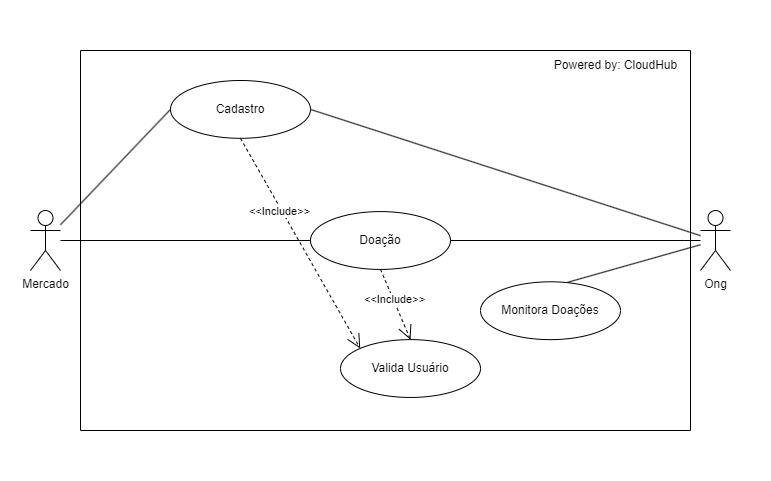

The diagram above was exported from draw.io. Its source (the exported page's mxGraphModel, read from the mxfile embedded in the PNG):
<mxGraphModel dx="1195" dy="657" grid="1" gridSize="10" guides="1" tooltips="1" connect="1" arrows="1" fold="1" page="1" pageScale="1" pageWidth="827" pageHeight="1169" math="0" shadow="0">
  <root>
    <mxCell id="0" />
    <mxCell id="1" parent="0" />
    <mxCell id="JZC71wfWjM9hJbuIRrXw-37" value="" style="rounded=0;whiteSpace=wrap;html=1;strokeColor=none;" vertex="1" parent="1">
      <mxGeometry x="20" y="90" width="770" height="480" as="geometry" />
    </mxCell>
    <mxCell id="JZC71wfWjM9hJbuIRrXw-1" value="Mercado" style="shape=umlActor;verticalLabelPosition=bottom;verticalAlign=top;html=1;outlineConnect=0;" vertex="1" parent="1">
      <mxGeometry x="50" y="300" width="30" height="60" as="geometry" />
    </mxCell>
    <mxCell id="JZC71wfWjM9hJbuIRrXw-3" value="Ong" style="shape=umlActor;verticalLabelPosition=bottom;verticalAlign=top;html=1;outlineConnect=0;" vertex="1" parent="1">
      <mxGeometry x="720" y="300" width="30" height="60" as="geometry" />
    </mxCell>
    <mxCell id="JZC71wfWjM9hJbuIRrXw-12" value="" style="group" vertex="1" connectable="0" parent="1">
      <mxGeometry x="100" y="140" width="610" height="380" as="geometry" />
    </mxCell>
    <mxCell id="JZC71wfWjM9hJbuIRrXw-4" value="" style="endArrow=none;html=1;rounded=0;" edge="1" parent="JZC71wfWjM9hJbuIRrXw-12">
      <mxGeometry width="50" height="50" relative="1" as="geometry">
        <mxPoint y="380.0000000000001" as="sourcePoint" />
        <mxPoint as="targetPoint" />
      </mxGeometry>
    </mxCell>
    <mxCell id="JZC71wfWjM9hJbuIRrXw-5" value="" style="endArrow=none;html=1;rounded=0;" edge="1" parent="JZC71wfWjM9hJbuIRrXw-12">
      <mxGeometry width="50" height="50" relative="1" as="geometry">
        <mxPoint x="610" y="380.0000000000001" as="sourcePoint" />
        <mxPoint x="610" as="targetPoint" />
      </mxGeometry>
    </mxCell>
    <mxCell id="JZC71wfWjM9hJbuIRrXw-6" value="" style="endArrow=none;html=1;rounded=0;" edge="1" parent="JZC71wfWjM9hJbuIRrXw-12">
      <mxGeometry width="50" height="50" relative="1" as="geometry">
        <mxPoint as="sourcePoint" />
        <mxPoint x="610" as="targetPoint" />
      </mxGeometry>
    </mxCell>
    <mxCell id="JZC71wfWjM9hJbuIRrXw-7" value="" style="endArrow=none;html=1;rounded=0;" edge="1" parent="JZC71wfWjM9hJbuIRrXw-12">
      <mxGeometry width="50" height="50" relative="1" as="geometry">
        <mxPoint y="380.0000000000001" as="sourcePoint" />
        <mxPoint x="610" y="380.0000000000001" as="targetPoint" />
      </mxGeometry>
    </mxCell>
    <mxCell id="JZC71wfWjM9hJbuIRrXw-8" value="Powered by: CloudHub" style="text;html=1;align=center;verticalAlign=middle;resizable=0;points=[];autosize=1;strokeColor=none;fillColor=none;" vertex="1" parent="JZC71wfWjM9hJbuIRrXw-12">
      <mxGeometry x="460" width="150" height="30" as="geometry" />
    </mxCell>
    <mxCell id="JZC71wfWjM9hJbuIRrXw-20" value="Cadastro" style="ellipse;whiteSpace=wrap;html=1;" vertex="1" parent="JZC71wfWjM9hJbuIRrXw-12">
      <mxGeometry x="90" y="29.996086956521772" width="140" height="57.82608695652174" as="geometry" />
    </mxCell>
    <mxCell id="JZC71wfWjM9hJbuIRrXw-21" value="Doação" style="ellipse;whiteSpace=wrap;html=1;" vertex="1" parent="JZC71wfWjM9hJbuIRrXw-12">
      <mxGeometry x="230" y="161.0869565217391" width="140" height="57.82608695652174" as="geometry" />
    </mxCell>
    <mxCell id="JZC71wfWjM9hJbuIRrXw-26" value="Valida Usuário" style="ellipse;whiteSpace=wrap;html=1;" vertex="1" parent="JZC71wfWjM9hJbuIRrXw-12">
      <mxGeometry x="260" y="289.13043478260863" width="140" height="57.82608695652174" as="geometry" />
    </mxCell>
    <mxCell id="JZC71wfWjM9hJbuIRrXw-27" value="" style="endArrow=open;endSize=12;dashed=1;html=1;rounded=0;exitX=0.5;exitY=1;exitDx=0;exitDy=0;entryX=0;entryY=0;entryDx=0;entryDy=0;" edge="1" parent="JZC71wfWjM9hJbuIRrXw-12" source="JZC71wfWjM9hJbuIRrXw-20" target="JZC71wfWjM9hJbuIRrXw-26">
      <mxGeometry width="160" relative="1" as="geometry">
        <mxPoint x="170" y="446.08695652173907" as="sourcePoint" />
        <mxPoint x="330" y="446.08695652173907" as="targetPoint" />
      </mxGeometry>
    </mxCell>
    <mxCell id="JZC71wfWjM9hJbuIRrXw-35" value="&amp;lt;&amp;lt;Include&amp;gt;&amp;gt;" style="edgeLabel;html=1;align=center;verticalAlign=middle;resizable=0;points=[];" vertex="1" connectable="0" parent="JZC71wfWjM9hJbuIRrXw-27">
      <mxGeometry x="-0.3235" y="-2" relative="1" as="geometry">
        <mxPoint as="offset" />
      </mxGeometry>
    </mxCell>
    <mxCell id="JZC71wfWjM9hJbuIRrXw-28" value="" style="endArrow=open;endSize=12;dashed=1;html=1;rounded=0;exitX=0.5;exitY=1;exitDx=0;exitDy=0;entryX=0.5;entryY=0;entryDx=0;entryDy=0;" edge="1" parent="JZC71wfWjM9hJbuIRrXw-12" source="JZC71wfWjM9hJbuIRrXw-21" target="JZC71wfWjM9hJbuIRrXw-26">
      <mxGeometry width="160" relative="1" as="geometry">
        <mxPoint x="450" y="454.3478260869565" as="sourcePoint" />
        <mxPoint x="610" y="454.3478260869565" as="targetPoint" />
      </mxGeometry>
    </mxCell>
    <mxCell id="JZC71wfWjM9hJbuIRrXw-36" value="&amp;lt;&amp;lt;Include&amp;gt;&amp;gt;" style="edgeLabel;html=1;align=center;verticalAlign=middle;resizable=0;points=[];" vertex="1" connectable="0" parent="JZC71wfWjM9hJbuIRrXw-28">
      <mxGeometry x="-0.1421" y="1" relative="1" as="geometry">
        <mxPoint as="offset" />
      </mxGeometry>
    </mxCell>
    <mxCell id="JZC71wfWjM9hJbuIRrXw-30" value="Monitora Doações" style="ellipse;whiteSpace=wrap;html=1;" vertex="1" parent="JZC71wfWjM9hJbuIRrXw-12">
      <mxGeometry x="400" y="231.30434782608697" width="140" height="57.82608695652174" as="geometry" />
    </mxCell>
    <mxCell id="JZC71wfWjM9hJbuIRrXw-14" value="" style="endArrow=none;html=1;rounded=0;entryX=0;entryY=0.5;entryDx=0;entryDy=0;" edge="1" parent="1" source="JZC71wfWjM9hJbuIRrXw-1" target="JZC71wfWjM9hJbuIRrXw-20">
      <mxGeometry width="50" height="50" relative="1" as="geometry">
        <mxPoint x="390" y="430" as="sourcePoint" />
        <mxPoint x="160" y="280" as="targetPoint" />
      </mxGeometry>
    </mxCell>
    <mxCell id="JZC71wfWjM9hJbuIRrXw-23" value="" style="endArrow=none;html=1;rounded=0;entryX=0;entryY=0.5;entryDx=0;entryDy=0;" edge="1" parent="1" source="JZC71wfWjM9hJbuIRrXw-1" target="JZC71wfWjM9hJbuIRrXw-21">
      <mxGeometry width="50" height="50" relative="1" as="geometry">
        <mxPoint x="80" y="200" as="sourcePoint" />
        <mxPoint x="370" y="200" as="targetPoint" />
      </mxGeometry>
    </mxCell>
    <mxCell id="JZC71wfWjM9hJbuIRrXw-25" value="" style="endArrow=none;html=1;rounded=0;exitX=1;exitY=0.5;exitDx=0;exitDy=0;" edge="1" parent="1" source="JZC71wfWjM9hJbuIRrXw-21" target="JZC71wfWjM9hJbuIRrXw-3">
      <mxGeometry width="50" height="50" relative="1" as="geometry">
        <mxPoint x="520" y="329.5" as="sourcePoint" />
        <mxPoint x="770" y="329.5" as="targetPoint" />
      </mxGeometry>
    </mxCell>
    <mxCell id="JZC71wfWjM9hJbuIRrXw-29" value="" style="endArrow=none;html=1;rounded=0;exitX=1;exitY=0.5;exitDx=0;exitDy=0;" edge="1" parent="1" source="JZC71wfWjM9hJbuIRrXw-20" target="JZC71wfWjM9hJbuIRrXw-3">
      <mxGeometry width="50" height="50" relative="1" as="geometry">
        <mxPoint x="695" y="262" as="sourcePoint" />
        <mxPoint x="775" y="190" as="targetPoint" />
      </mxGeometry>
    </mxCell>
    <mxCell id="JZC71wfWjM9hJbuIRrXw-31" value="" style="endArrow=none;html=1;rounded=0;exitX=0.625;exitY=0.007;exitDx=0;exitDy=0;exitPerimeter=0;" edge="1" parent="1" source="JZC71wfWjM9hJbuIRrXw-30" target="JZC71wfWjM9hJbuIRrXw-3">
      <mxGeometry width="50" height="50" relative="1" as="geometry">
        <mxPoint x="450" y="430" as="sourcePoint" />
        <mxPoint x="560" y="320" as="targetPoint" />
      </mxGeometry>
    </mxCell>
  </root>
</mxGraphModel>